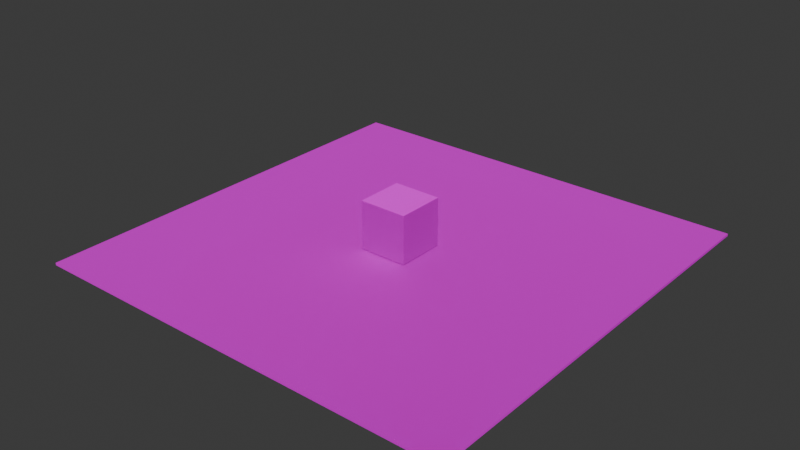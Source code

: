 # Source: test4.blend  (saved by Blender 4.4.32; exported with 4.5.12 LTS)
import bpy
from mathutils import Matrix  # noqa: F401  (used for matrix-valued properties, if any)

bpy.ops.wm.read_factory_settings(use_empty=True)
scene = bpy.context.scene
scene.name = 'Scene'

# ---- collections
col_collection = bpy.data.collections.new('Collection'); scene.collection.children.link(col_collection)

# ---- images (referenced by path relative to the original .blend; pixels are not part of the script)
import os
ASSET_DIR = os.environ.get("B2B_ASSET_DIR", "")  # directory of the original .blend (textures are referenced by path, not embedded)
HERE = os.path.dirname(os.path.abspath(__file__))  # packed textures are extracted next to this script under _unpacked/

def load_image(name, relpath, width, height, colorspace="sRGB"):
    """Load a texture the original file referenced (path relative to the .blend, or extracted next to this script)."""
    p = next((c for c in (os.path.join(HERE, relpath), os.path.join(ASSET_DIR, relpath)) if relpath and os.path.exists(c)), "")
    if p:
        img = bpy.data.images.load(p, check_existing=True)
        img.name = name
    else:  # same state as the original file: an image datablock whose file is absent (Cycles renders it pink)
        img = bpy.data.images.new(name, width, height)
        img.source = "FILE"
        img.filepath = "//" + (relpath or name)
    img.colorspace_settings.name = colorspace
    return img
img_scifipanelsboltedtiles_basecolor_png = load_image('SciFiPanelsBoltedTiles_basecolor.png', 'SciFiPanelsBoltedTiles_basecolor.png', 1024, 1024, 'sRGB')
img_scifipanelsboltedtiles_metallic_png = load_image('SciFiPanelsBoltedTiles_metallic.png', 'SciFiPanelsBoltedTiles_metallic.png', 1024, 1024, 'sRGB')
img_scifipanelsboltedtiles_roughness_png = load_image('SciFiPanelsBoltedTiles_roughness.png', 'SciFiPanelsBoltedTiles_roughness.png', 1024, 1024, 'sRGB')
img_scifipanelsboltedtiles_normal_png = load_image('SciFiPanelsBoltedTiles_normal.png', 'SciFiPanelsBoltedTiles_normal.png', 1024, 1024, 'sRGB')
img_jaggedtexasrockgrey_basecolor_png = load_image('JaggedTexasRockGrey_basecolor.png', 'JaggedTexasRockGrey_basecolor.png', 1024, 1024, 'sRGB')
img_jaggedtexasrockgrey_metallic_png = load_image('JaggedTexasRockGrey_metallic.png', 'JaggedTexasRockGrey_metallic.png', 1024, 1024, 'sRGB')
img_jaggedtexasrockgrey_roughness_png = load_image('JaggedTexasRockGrey_roughness.png', 'JaggedTexasRockGrey_roughness.png', 1024, 1024, 'sRGB')
img_jaggedtexasrockgrey_normal_png = load_image('JaggedTexasRockGrey_normal.png', 'JaggedTexasRockGrey_normal.png', 1024, 1024, 'sRGB')

# ---- materials (node trees are filled in below, after node groups)
mat_pbr1 = bpy.data.materials.new('PBR1')
mat_material_003 = bpy.data.materials.new('Material.003')

# ---- material node trees
mat_pbr1.use_nodes = True; mat_pbr1.node_tree.nodes.clear()
_N = mat_pbr1.node_tree.nodes; _L = mat_pbr1.node_tree.links
n0 = _N.new('ShaderNodeBsdfPrincipled'); n0.name = 'Principled BSDF'; n0.location = (10, 300)
n1 = _N.new('ShaderNodeOutputMaterial'); n1.name = 'Material Output'; n1.location = (300, 300)
n2 = _N.new('ShaderNodeTexImage'); n2.name = 'Image Texture'; n2.location = (-280, 275)
n2.image = img_scifipanelsboltedtiles_basecolor_png
n3 = _N.new('ShaderNodeTexImage'); n3.name = 'Image Texture.001'; n3.location = (-280, 275)
n3.image = img_scifipanelsboltedtiles_metallic_png
n4 = _N.new('ShaderNodeTexImage'); n4.name = 'Image Texture.002'; n4.location = (-280, 250)
n4.image = img_scifipanelsboltedtiles_roughness_png
n5 = _N.new('ShaderNodeNormalMap'); n5.name = 'Normal Map'; n5.location = (-190, 150)
n6 = _N.new('ShaderNodeTexImage'); n6.name = 'Image Texture.003'; n6.location = (-480, 100)
n6.image = img_scifipanelsboltedtiles_normal_png
_L.new(n0.outputs[0], n1.inputs[0])
_L.new(n2.outputs[0], n0.inputs[0])
_L.new(n3.outputs[1], n0.inputs[1])
_L.new(n4.outputs[1], n0.inputs[2])
_L.new(n5.outputs[0], n0.inputs[5])
_L.new(n6.outputs[0], n5.inputs[1])
n1.is_active_output = True
mat_material_003.use_nodes = True; mat_material_003.node_tree.nodes.clear()
_N = mat_material_003.node_tree.nodes; _L = mat_material_003.node_tree.links
n0 = _N.new('ShaderNodeBsdfPrincipled'); n0.name = 'Principled BSDF'; n0.location = (10, 300)
n1 = _N.new('ShaderNodeOutputMaterial'); n1.name = 'Material Output'; n1.location = (300, 300)
n2 = _N.new('ShaderNodeTexImage'); n2.name = 'Image Texture'; n2.location = (-180, 275)
n2.image = img_jaggedtexasrockgrey_basecolor_png
n3 = _N.new('ShaderNodeTexImage'); n3.name = 'Image Texture.001'; n3.location = (-280, 275)
n3.image = img_jaggedtexasrockgrey_metallic_png
n4 = _N.new('ShaderNodeTexImage'); n4.name = 'Image Texture.002'; n4.location = (-280, 250)
n4.image = img_jaggedtexasrockgrey_roughness_png
n5 = _N.new('ShaderNodeNormalMap'); n5.name = 'Normal Map'; n5.location = (-190, 150)
n6 = _N.new('ShaderNodeTexImage'); n6.name = 'Image Texture.003'; n6.location = (-480, 100)
n6.image = img_jaggedtexasrockgrey_normal_png
_L.new(n0.outputs[0], n1.inputs[0])
_L.new(n2.outputs[0], n0.inputs[0])
_L.new(n3.outputs[1], n0.inputs[1])
_L.new(n4.outputs[1], n0.inputs[2])
_L.new(n5.outputs[0], n0.inputs[5])
_L.new(n6.outputs[0], n5.inputs[1])
n1.is_active_output = True

# ---- world
world_world = bpy.data.worlds.new('World'); scene.world = world_world
world_world.use_nodes = True; world_world.node_tree.nodes.clear()
_N = world_world.node_tree.nodes; _L = world_world.node_tree.links
n0 = _N.new('ShaderNodeOutputWorld'); n0.name = 'World Output'; n0.location = (300, 300)
n1 = _N.new('ShaderNodeBackground'); n1.name = 'Background'; n1.location = (10, 300)
n1.inputs[0].default_value = (0.05088, 0.05088, 0.05088, 1.0)
_L.new(n1.outputs[0], n0.inputs[0])
n0.is_active_output = True
world_world.color = (0.05088, 0.05088, 0.05088)
world_world.sun_shadow_jitter_overblur = 0.0

# ---- meshes
me_cube_002 = bpy.data.meshes.new('Cube.002')
me_cube_002.from_pydata([(-1.0, -1.0, 0.09104), (-1.0, -1.0, 2.091), (-1.0, 1.0, 0.09104), (-1.0, 1.0, 2.091), (1.0, -1.0, 0.09104), (1.0, -1.0, 2.091), (1.0, 1.0, 0.09104), (1.0, 1.0, 2.091)], [], [(0, 1, 3, 2), (2, 3, 7, 6), (6, 7, 5, 4), (4, 5, 1, 0), (2, 6, 4, 0), (7, 3, 1, 5)])
_uv = me_cube_002.uv_layers.new(name='UVMap')
_uv.uv.foreach_set('vector', [0.0, 0.0, 0.0, 1.0, 1.0, 1.0, 1.0, 0.0, 0.0, 0.0, 0.0, 1.0, 1.0, 1.0, 1.0, 0.0, 1.0, 0.0, 1.0, 1.0, 0.0, 1.0, 0.0, 0.0, 1.0, 0.0, 1.0, 1.0, 0.0, 1.0, 0.0, 0.0, 0.0, 1.0, 1.0, 1.0, 1.0, 0.0, 0.0, 0.0, 1.0, 1.0, 0.0, 1.0, 0.0, 0.0, 1.0, 0.0])
me_cube_002.materials.append(mat_pbr1)
me_cube_002.update()
me_cube = bpy.data.meshes.new('Cube')
me_cube.from_pydata([(-8.976, -8.979, 0.04998), (-8.976, -8.979, -0.04998), (-8.976, 8.979, 0.04998), (-8.976, 8.979, -0.04998), (8.976, -8.979, 0.04998), (8.976, -8.979, -0.04998), (8.976, 8.979, 0.04998), (8.976, 8.979, -0.04998)], [], [(0, 1, 3, 2), (2, 3, 7, 6), (6, 7, 5, 4), (4, 5, 1, 0), (2, 6, 4, 0), (7, 3, 1, 5)])
_uv = me_cube.uv_layers.new(name='UVMap')
_uv.uv.foreach_set('vector', [-2.948, -2.948, -2.948, 3.948, 3.948, 3.948, 3.948, -2.948, -2.948, -2.948, -2.948, 3.948, 3.948, 3.948, 3.948, -2.948, 3.948, -2.948, 3.948, 3.948, -2.948, 3.948, -2.948, -2.948, 3.948, -2.948, 3.948, 3.948, -2.948, 3.948, -2.948, -2.948, -2.948, 3.948, 3.948, 3.948, 3.948, -2.948, -2.948, -2.948, 3.948, 3.948, -2.948, 3.948, -2.948, -2.948, 3.948, -2.948])
me_cube.materials.append(mat_material_003)
me_cube.update()

# ---- objects
ob_cube = bpy.data.objects.new('Cube', me_cube_002)
ob_cube_001 = bpy.data.objects.new('Cube.001', me_cube)

# ---- transforms, parenting, visibility, modifiers, constraints
ob_cube.location = (0.0, 0.0, 0.0)
ob_cube_001.location = (0.0, 0.0, 0.0)

# ---- collection membership
col_collection.objects.link(ob_cube)
col_collection.objects.link(ob_cube_001)

# ---- scene / render settings (as saved in the file)
scene.frame_start = 1; scene.frame_end = 250; scene.frame_set(1)
scene.render.engine = 'BLENDER_EEVEE_NEXT'
bpy.context.view_layer.update()

# ---- added for rendering (the .blend has no active camera and no usable light): camera, sun
cam_auto = bpy.data.cameras.new('AutoCamera')
cam_auto.lens = 50.0
cam_auto.sensor_width = 36.0
cam_auto.clip_end = 1000.0
ob_auto_camera = bpy.data.objects.new('AutoCamera', cam_auto)
scene.collection.objects.link(ob_auto_camera)
ob_auto_camera.location = (23.5772, -28.2926, 19.8823)
ob_auto_camera.rotation_euler = (1.09748, -7.21219e-08, 0.694738)
scene.camera = ob_auto_camera
light_auto_sun = bpy.data.lights.new('AutoSun', 'SUN')
light_auto_sun.energy = 3.0
light_auto_sun.angle = 0.0523599
ob_auto_sun = bpy.data.objects.new('AutoSun', light_auto_sun)
scene.collection.objects.link(ob_auto_sun)
ob_auto_sun.rotation_euler = (0.872665, 0.174533, 0.523599)
bpy.context.view_layer.update()
